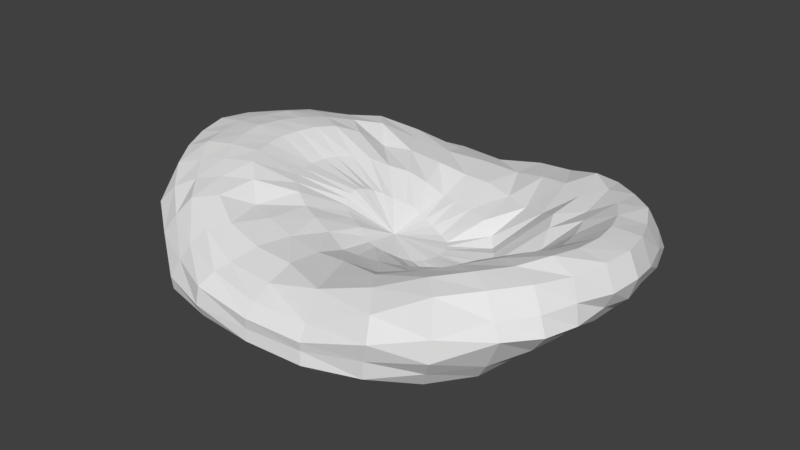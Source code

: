 # Source: lick2.blend  (saved by Blender 2.78.0; exported with 4.5.12 LTS)
import bpy
from mathutils import Matrix  # noqa: F401  (used for matrix-valued properties, if any)

bpy.ops.wm.read_factory_settings(use_empty=True)
scene = bpy.context.scene
scene.name = 'Scene'

# ---- collections
col_collection_1 = bpy.data.collections.new('Collection 1'); scene.collection.children.link(col_collection_1)

# ---- world
world_world = bpy.data.worlds.new('World'); scene.world = world_world
world_world.color = (0.05088, 0.05088, 0.05088)
world_world.use_sun_shadow = False
world_world.sun_shadow_jitter_overblur = 0.0
world_world.cycles.sampling_method = 'MANUAL'

# ---- meshes
me_sphere_002 = bpy.data.meshes.new('Sphere.002')
me_sphere_002.from_pydata([(0.01858, 0.1795, 0.2682), (0.0506, 0.3539, 0.4253), (0.09444, 0.5198, 0.6467), (0.1379, 0.6819, 0.7075), (0.1682, 0.8134, 0.7783), (0.1807, 0.9061, 0.3748), (0.1915, 0.9619, 0.1872), (0.187, 0.9548, 0.02161), (0.1907, 0.9619, -0.2041), (0.1793, 0.9061, -0.3911), (0.161, 0.816, -0.5669), (0.1328, 0.6651, -0.5974), (0.1148, 0.5084, -0.5325), (0.1008, 0.3228, -0.4525), (0.08396, 0.1527, -0.3876), (0.05127, 0.1663, 0.2089), (0.1159, 0.3316, 0.4071), (0.194, 0.4829, 0.6014), (0.2596, 0.6131, 0.8999), (0.3126, 0.7287, 0.9684), (0.3668, 0.845, 0.826), (0.3839, 0.9009, 0.4755), (0.3632, 0.8855, 0.1133), (0.3593, 0.8788, -0.1847), (0.3366, 0.8257, -0.3734), (0.3087, 0.7534, -0.5534), (0.2531, 0.6152, -0.5687), (0.2085, 0.4756, -0.5415), (0.1604, 0.3087, -0.467), (0.1125, 0.1458, -0.398), (0.097, 0.145, 0.1472), (0.1904, 0.2902, 0.3994), (0.2823, 0.4241, 0.616), (0.3697, 0.5378, 1.055), (0.4387, 0.6314, 1.23), (0.4859, 0.7101, 1.047), (0.5191, 0.7666, 0.6831), (0.5142, 0.7805, 0.1741), (0.4929, 0.7486, -0.05274), (0.4685, 0.7129, -0.2928), (0.4183, 0.6384, -0.4194), (0.358, 0.5413, -0.4979), (0.2848, 0.4136, -0.5001), (0.2158, 0.2774, -0.4837), (0.1396, 0.1316, -0.4101), (0.1318, 0.1168, 0.1196), (0.2368, 0.25, 0.2367), (0.3651, 0.3626, 0.7352), (0.4517, 0.4443, 1.074), (0.5229, 0.5142, 1.224), (0.5871, 0.578, 1.161), (0.6303, 0.6241, 0.8423), (0.6398, 0.6408, 0.4368), (0.6233, 0.6137, 0.1142), (0.5793, 0.5794, -0.1397), (0.5254, 0.5298, -0.2762), (0.4408, 0.4467, -0.3804), (0.3477, 0.3416, -0.4571), (0.257, 0.2298, -0.4783), (0.1629, 0.1115, -0.4253), (0.1497, 0.08635, 0.1243), (0.266, 0.1958, 0.1412), (0.434, 0.2834, 0.9532), (0.5184, 0.345, 1.051), (0.5955, 0.3932, 1.271), (0.6744, 0.4438, 1.259), (0.7044, 0.4709, 0.9011), (0.7232, 0.4852, 0.6062), (0.6913, 0.4625, 0.2653), (0.6376, 0.428, 0.04504), (0.5804, 0.3946, -0.1053), (0.512, 0.3545, -0.2706), (0.3968, 0.2625, -0.3786), (0.288, 0.1751, -0.4488), (0.1806, 0.08659, -0.4459), (0.06585, -0.01002, -0.3317), (0.1591, 0.05492, 0.128), (0.2993, 0.1355, 0.2079), (0.4574, 0.1916, 0.8694), (0.5523, 0.2299, 1.119), (0.6426, 0.2634, 1.32), (0.7235, 0.2945, 1.267), (0.76, 0.3147, 0.8911), (0.7585, 0.3179, 0.5705), (0.7233, 0.2994, 0.3278), (0.6814, 0.2806, 0.125), (0.6284, 0.2592, -0.0267), (0.5561, 0.2317, -0.1296), (0.4353, 0.1749, -0.2893), (0.3121, 0.1162, -0.4064), (0.1923, 0.05785, -0.4734), (0.1637, 0.02444, 0.1224), (0.3301, 0.06152, 0.2017), (0.4737, 0.09761, 0.6626), (0.5716, 0.1147, 1.085), (0.6732, 0.1316, 1.378), (0.7603, 0.1434, 1.348), (0.7918, 0.1472, 0.8997), (0.7692, 0.1485, 0.5888), (0.7413, 0.1463, 0.3327), (0.6937, 0.1396, 0.1766), (0.6342, 0.1278, 0.04545), (0.5618, 0.1105, -0.06332), (0.4649, 0.08337, -0.1836), (0.3305, 0.05514, -0.3874), (0.2004, 0.02576, -0.4891), (0.1651, -0.004022, 0.12), (0.3384, -0.003519, 0.1694), (0.4746, -0.002103, 0.6167), (0.5777, -0.001397, 1.072), (0.6851, -0.0004786, 1.394), (0.7752, -0.0001169, 1.355), (0.8057, 0.002165, 0.9613), (0.7837, 0.004523, 0.5877), (0.7442, 0.004387, 0.3563), (0.6961, 0.003042, 0.2048), (0.6331, 0.0009159, 0.07165), (0.5601, -0.001323, -0.05002), (0.4679, -0.003877, -0.1892), (0.3369, -0.006104, -0.4021), (0.2035, -0.007811, -0.4939), (0.1637, -0.03317, 0.125), (0.3281, -0.07019, 0.2061), (0.4748, -0.1017, 0.6819), (0.5757, -0.1176, 1.149), (0.6752, -0.1324, 1.4), (0.7597, -0.1423, 1.349), (0.7893, -0.1413, 0.9132), (0.7651, -0.1386, 0.6352), (0.7396, -0.1375, 0.3647), (0.6913, -0.1347, 0.2097), (0.6303, -0.1267, 0.0687), (0.5596, -0.1138, -0.05472), (0.464, -0.09158, -0.1803), (0.3313, -0.06748, -0.3954), (0.2009, -0.04141, -0.4909), (0.1585, -0.06574, 0.1293), (0.2979, -0.145, 0.2037), (0.459, -0.1965, 0.9278), (0.5569, -0.2324, 1.25), (0.6509, -0.2659, 1.43), (0.7249, -0.2931, 1.289), (0.745, -0.3032, 0.9281), (0.7557, -0.31, 0.5948), (0.7165, -0.2958, 0.3679), (0.6803, -0.2794, 0.1846), (0.6265, -0.2598, 0.03178), (0.5565, -0.2373, -0.1158), (0.4357, -0.1838, -0.2867), (0.3132, -0.1289, -0.417), (0.1931, -0.0736, -0.4766), (0.1477, -0.09802, 0.1215), (0.2652, -0.2074, 0.1443), (0.432, -0.2898, 0.9716), (0.5148, -0.343, 1.237), (0.595, -0.3936, 1.347), (0.6714, -0.4409, 1.284), (0.7075, -0.4673, 0.9234), (0.7305, -0.4827, 0.64), (0.6849, -0.4595, 0.3067), (0.6368, -0.4277, 0.0651), (0.5833, -0.3978, -0.08797), (0.5132, -0.3601, -0.2671), (0.3972, -0.2711, -0.378), (0.2891, -0.188, -0.4596), (0.1815, -0.1027, -0.4508), (0.1271, -0.1293, 0.1203), (0.2373, -0.2614, 0.2803), (0.3668, -0.3683, 0.8382), (0.4531, -0.4479, 1.178), (0.53, -0.5195, 1.331), (0.5967, -0.5829, 1.264), (0.6373, -0.6236, 0.9335), (0.6665, -0.6434, 0.7061), (0.6158, -0.6095, 0.1532), (0.5803, -0.5797, -0.1433), (0.5357, -0.5345, -0.2822), (0.4423, -0.452, -0.3927), (0.3476, -0.3502, -0.4645), (0.2574, -0.2431, -0.4895), (0.1633, -0.1282, -0.4318), (0.08997, -0.1569, 0.1565), (0.1885, -0.3045, 0.4177), (0.2857, -0.4334, 0.6985), (0.3724, -0.5446, 1.07), (0.4402, -0.6355, 1.239), (0.5019, -0.7215, 1.189), (0.5215, -0.7701, 0.6398), (0.5203, -0.7793, 0.2652), (0.4922, -0.7468, -0.01731), (0.4707, -0.716, -0.293), (0.4243, -0.6452, -0.4439), (0.36, -0.5489, -0.5256), (0.2846, -0.4255, -0.5244), (0.2151, -0.2924, -0.503), (0.1393, -0.1492, -0.4197), (0.04767, -0.1774, 0.219), (0.1141, -0.3465, 0.4184), (0.1948, -0.4934, 0.6162), (0.2611, -0.6208, 0.9019), (0.3132, -0.7314, 0.9691), (0.3668, -0.845, 0.8259), (0.3839, -0.9009, 0.4755), (0.3647, -0.8851, 0.1367), (0.3592, -0.8786, -0.1813), (0.3363, -0.8254, -0.3703), (0.3088, -0.7537, -0.5528), (0.2527, -0.6203, -0.5914), (0.2051, -0.4848, -0.581), (0.1584, -0.3257, -0.4947), (0.1114, -0.1643, -0.4124), (0.0177, -0.1902, 0.2727), (0.05184, -0.3682, 0.4387), (0.09762, -0.5321, 0.6696), (0.1398, -0.6924, 0.7329), (0.1681, -0.8127, 0.7758), (0.1807, -0.9061, 0.3748), (0.1915, -0.9619, 0.1872), (0.1874, -0.9547, 0.02693), (0.1907, -0.9619, -0.2041), (0.1793, -0.9061, -0.391), (0.161, -0.8155, -0.5645), (0.1321, -0.6762, -0.6409), (0.108, -0.531, -0.6), (0.09657, -0.3428, -0.4911), (0.08187, -0.1724, -0.4062), (-0.003899, -0.1953, 0.3184), (0.0005746, -0.3748, 0.4486), (0.005838, -0.5406, 0.6588), (0.001092, -0.7064, 0.704), (0.0008161, -0.8316, 0.5581), (0.0004875, -0.9239, 0.3845), (0.0001093, -0.9793, 0.199), (-0.002096, -0.9741, 0.01132), (-0.0006067, -0.9808, -0.1933), (0.003001, -0.9222, -0.3836), (0.006459, -0.8189, -0.5518), (0.001553, -0.696, -0.652), (0.01521, -0.5271, -0.5604), (0.03802, -0.3418, -0.4662), (0.05347, -0.1722, -0.3939), (-0.02214, -0.1889, 0.3844), (-0.06243, -0.3613, 0.6299), (-0.1032, -0.536, 0.7244), (-0.1368, -0.6928, 0.7121), (-0.1614, -0.8156, 0.5673), (-0.176, -0.8915, 0.4936), (-0.1924, -0.9652, 0.3172), (-0.1953, -0.9808, 0.01288), (-0.1857, -0.9592, -0.1868), (-0.1809, -0.906, -0.3709), (-0.141, -0.7975, -0.5237), (-0.105, -0.6554, -0.5449), (-0.0619, -0.4959, -0.4969), (-0.01304, -0.3245, -0.4259), (0.02808, -0.1645, -0.3746), (-0.04687, -0.173, 0.4828), (-0.1271, -0.3392, 0.7446), (-0.2047, -0.5076, 0.8233), (-0.2668, -0.6551, 0.8228), (-0.3044, -0.7522, 0.7991), (-0.329, -0.8179, 0.5651), (-0.3443, -0.8649, 0.333), (-0.3634, -0.9012, 0.04644), (-0.3607, -0.8952, -0.1733), (-0.3223, -0.8282, -0.3409), (-0.2602, -0.728, -0.4131), (-0.1886, -0.587, -0.4436), (-0.1189, -0.4382, -0.4183), (-0.05542, -0.2938, -0.38), (0.006035, -0.151, -0.3513), (-0.007403, -0.004194, 0.189), (-0.08991, -0.1531, 0.5367), (-0.189, -0.3036, 0.7949), (-0.2977, -0.4575, 0.8347), (-0.3706, -0.573, 1.034), (-0.4272, -0.6648, 1.011), (-0.46, -0.7212, 0.7265), (-0.4864, -0.767, 0.4212), (-0.4763, -0.7696, 0.1544), (-0.4534, -0.7498, -0.08145), (-0.4059, -0.6935, -0.2482), (-0.3234, -0.5978, -0.3175), (-0.2441, -0.4884, -0.3528), (-0.1677, -0.3734, -0.3555), (-0.09282, -0.2568, -0.3426), (-0.01401, -0.1346, -0.3283), (-0.1194, -0.13, 0.5809), (-0.2424, -0.2592, 0.8989), (-0.3583, -0.3777, 1.086), (-0.4354, -0.4634, 1.128), (-0.5003, -0.5359, 1.073), (-0.5574, -0.5966, 0.9134), (-0.5977, -0.6383, 0.6219), (-0.5755, -0.6327, 0.2657), (-0.5399, -0.6117, -0.0185), (-0.4606, -0.5479, -0.1697), (-0.3781, -0.475, -0.2539), (-0.2947, -0.3932, -0.2938), (-0.2118, -0.307, -0.3072), (-0.1272, -0.2173, -0.3095), (-0.03316, -0.1174, -0.3031), (-0.1411, -0.103, 0.6193), (-0.2867, -0.2055, 0.9307), (-0.414, -0.2949, 1.221), (-0.4946, -0.355, 1.226), (-0.5676, -0.4094, 1.165), (-0.6385, -0.4596, 1.054), (-0.6576, -0.4793, 0.7251), (-0.6485, -0.4809, 0.3616), (-0.5937, -0.4554, 0.03267), (-0.5152, -0.4097, -0.1536), (-0.43, -0.3576, -0.2308), (-0.3417, -0.2998, -0.2563), (-0.2513, -0.2379, -0.2591), (-0.1561, -0.1729, -0.261), (-0.04975, -0.09825, -0.2584), (-0.155, -0.07237, 0.6772), (-0.3192, -0.1439, 0.9474), (-0.4493, -0.2023, 1.258), (-0.5411, -0.2424, 1.293), (-0.6279, -0.2811, 1.259), (-0.699, -0.3142, 1.111), (-0.7207, -0.3271, 0.7779), (-0.707, -0.3273, 0.3488), (-0.6471, -0.3075, -0.01168), (-0.5677, -0.2762, -0.2078), (-0.4758, -0.2414, -0.2412), (-0.3837, -0.2052, -0.2295), (-0.2876, -0.1652, -0.2013), (-0.1789, -0.1216, -0.1895), (-0.05763, -0.07064, -0.1727), (-0.1621, -0.03898, 0.7238), (-0.3398, -0.07608, 0.9518), (-0.4686, -0.1036, 1.259), (-0.5672, -0.1231, 1.31), (-0.6557, -0.142, 1.262), (-0.7441, -0.1606, 1.152), (-0.7765, -0.1691, 0.819), (-0.7302, -0.1631, 0.3713), (-0.679, -0.1535, -0.04637), (-0.5866, -0.138, -0.167), (-0.4966, -0.1225, -0.2048), (-0.4113, -0.107, -0.1926), (-0.3202, -0.08964, -0.1378), (-0.1992, -0.06705, -0.1186), (-0.06178, -0.03903, -0.1108), (-0.1635, -0.004508, 0.746), (-0.3472, -0.004047, 0.9442), (-0.4768, -0.002707, 1.265), (-0.5791, -0.001406, 1.33), (-0.6687, -0.0001183, 1.276), (-0.7652, 0.001149, 1.196), (-0.7658, 0.002521, 0.8112), (-0.7403, 0.001989, 0.4071), (-0.6832, 0.003061, -0.01193), (-0.5941, 0.0005941, -0.1383), (-0.5056, -0.002798, -0.1804), (-0.424, -0.005883, -0.1571), (-0.3466, -0.006843, -0.05776), (-0.2119, -0.008164, -0.06397), (-0.06278, -0.008646, -0.07947), (-0.1617, 0.02962, 0.7328), (-0.3406, 0.06735, 0.9484), (-0.4678, 0.09866, 1.26), (-0.5664, 0.1204, 1.306), (-0.6563, 0.1421, 1.256), (-0.7488, 0.1645, 1.154), (-0.7811, 0.176, 0.8222), (-0.7368, 0.1695, 0.3705), (-0.6893, 0.1605, -0.05195), (-0.5944, 0.1399, -0.1471), (-0.501, 0.1167, -0.1818), (-0.4141, 0.094, -0.1568), (-0.3268, 0.07415, -0.07724), (-0.1962, 0.04731, -0.06477), (-0.05604, 0.01934, -0.07589), (-0.1549, 0.06303, 0.6926), (-0.3207, 0.135, 0.9462), (-0.4491, 0.1976, 1.254), (-0.5382, 0.2388, 1.275), (-0.6254, 0.2802, 1.237), (-0.7023, 0.3172, 1.098), (-0.7266, 0.333, 0.7736), (-0.715, 0.3345, 0.3481), (-0.6613, 0.3146, -0.01183), (-0.5854, 0.2801, -0.1889), (-0.481, 0.2349, -0.1993), (-0.383, 0.1901, -0.1689), (-0.2807, 0.1444, -0.1227), (-0.1679, 0.09678, -0.0945), (-0.04441, 0.04492, -0.09196), (-0.1415, 0.09346, 0.6368), (-0.2888, 0.1947, 0.9286), (-0.4167, 0.2897, 1.218), (-0.4946, 0.3515, 1.22), (-0.5687, 0.4088, 1.158), (-0.6434, 0.4624, 1.048), (-0.6646, 0.4851, 0.7207), (-0.6563, 0.4873, 0.3577), (-0.6063, 0.4623, 0.03245), (-0.5259, 0.411, -0.1332), (-0.4328, 0.3496, -0.1869), (-0.337, 0.2832, -0.1834), (-0.239, 0.2141, -0.1593), (-0.138, 0.1434, -0.1324), (-0.0313, 0.06871, -0.1226), (-0.12, 0.1204, 0.5933), (-0.2435, 0.2485, 0.9004), (-0.3602, 0.3714, 1.1), (-0.4349, 0.4588, 1.129), (-0.4993, 0.5333, 1.062), (-0.5585, 0.5972, 0.8968), (-0.6022, 0.644, 0.6006), (-0.5839, 0.6404, 0.2568), (-0.5517, 0.6204, -0.01764), (-0.4669, 0.5489, -0.1509), (-0.3777, 0.467, -0.2116), (-0.2883, 0.3773, -0.2226), (-0.1986, 0.2836, -0.2072), (-0.1092, 0.1889, -0.1817), (-0.01823, 0.09134, -0.1701), (-0.09107, 0.1426, 0.5125), (-0.1893, 0.2918, 0.7965), (-0.2956, 0.4464, 0.8352), (-0.3687, 0.5678, 1.039), (-0.4246, 0.6608, 1.004), (-0.4613, 0.7237, 0.7111), (-0.4857, 0.7677, 0.4155), (-0.4813, 0.7746, 0.1481), (-0.4594, 0.7548, -0.08161), (-0.4103, 0.696, -0.238), (-0.3196, 0.5893, -0.2846), (-0.2365, 0.4735, -0.2931), (-0.1565, 0.3528, -0.2733), (-0.07978, 0.2327, -0.2478), (-0.005081, 0.112, -0.248), (-0.04755, 0.1622, 0.4666), (-0.1253, 0.3253, 0.7475), (-0.202, 0.495, 0.8228), (-0.2645, 0.6484, 0.8152), (-0.3036, 0.7506, 0.7992), (-0.3291, 0.8182, 0.5614), (-0.3441, 0.865, 0.3307), (-0.3632, 0.9008, 0.04631), (-0.3613, 0.8959, -0.1733), (-0.3169, 0.823, -0.327), (-0.2506, 0.7166, -0.3944), (-0.1799, 0.5731, -0.3948), (-0.1093, 0.4196, -0.3551), (-0.04635, 0.2728, -0.3151), (0.01155, 0.1301, -0.3056), (-0.02324, 0.179, 0.3985), (-0.06169, 0.3472, 0.6108), (-0.1009, 0.5224, 0.721), (-0.135, 0.6823, 0.6874), (-0.1615, 0.8162, 0.5696), (-0.176, 0.8916, 0.4939), (-0.1923, 0.9652, 0.3172), (-0.1953, 0.9808, 0.01288), (-0.1857, 0.9592, -0.1868), (-0.1809, 0.906, -0.3709), (-0.1395, 0.7957, -0.5173), (-0.1091, 0.6603, -0.5177), (-0.0536, 0.4782, -0.444), (-0.006235, 0.3047, -0.3786), (0.03192, 0.1443, -0.3451), (-0.004239, 0.1852, 0.3218), (0.0003916, 0.3605, 0.4311), (0.005847, 0.5281, 0.6433), (0.001063, 0.7014, 0.6869), (0.0008208, 0.8322, 0.5604), (0.0004875, 0.9239, 0.3845), (0.0001096, 0.9793, 0.199), (-0.00218, 0.9741, 0.009993), (-0.0006064, 0.9808, -0.1933), (0.003002, 0.9222, -0.3836), (0.006362, 0.8186, -0.5496), (0.006309, 0.6799, -0.5887), (0.0248, 0.5047, -0.5082), (0.04395, 0.3213, -0.4258), (0.05646, 0.1521, -0.3713)], [], [(476, 475, 8, 9), (469, 468, 1, 2), (477, 476, 9, 10), (470, 469, 2, 3), (478, 477, 10, 11), (471, 470, 3, 4), (479, 478, 11, 12), (472, 471, 4, 5), (480, 479, 12, 13), (473, 472, 5, 6), (481, 480, 13, 14), (474, 473, 6, 7), (467, 271, 0), (75, 481, 14), (475, 474, 7, 8), (468, 467, 0, 1), (0, 271, 15), (75, 14, 29), (8, 7, 22, 23), (1, 0, 15, 16), (9, 8, 23, 24), (2, 1, 16, 17), (10, 9, 24, 25), (3, 2, 17, 18), (11, 10, 25, 26), (4, 3, 18, 19), (12, 11, 26, 27), (5, 4, 19, 20), (13, 12, 27, 28), (6, 5, 20, 21), (14, 13, 28, 29), (7, 6, 21, 22), (19, 18, 33, 34), (27, 26, 41, 42), (20, 19, 34, 35), (28, 27, 42, 43), (21, 20, 35, 36), (29, 28, 43, 44), (22, 21, 36, 37), (15, 271, 30), (75, 29, 44), (23, 22, 37, 38), (16, 15, 30, 31), (24, 23, 38, 39), (17, 16, 31, 32), (25, 24, 39, 40), (18, 17, 32, 33), (26, 25, 40, 41), (38, 37, 52, 53), (31, 30, 45, 46), (39, 38, 53, 54), (32, 31, 46, 47), (40, 39, 54, 55), (33, 32, 47, 48), (41, 40, 55, 56), (34, 33, 48, 49), (42, 41, 56, 57), (35, 34, 49, 50), (43, 42, 57, 58), (36, 35, 50, 51), (44, 43, 58, 59), (37, 36, 51, 52), (30, 271, 45), (75, 44, 59), (57, 56, 71, 72), (50, 49, 64, 65), (58, 57, 72, 73), (51, 50, 65, 66), (59, 58, 73, 74), (52, 51, 66, 67), (45, 271, 60), (75, 59, 74), (53, 52, 67, 68), (46, 45, 60, 61), (54, 53, 68, 69), (47, 46, 61, 62), (55, 54, 69, 70), (48, 47, 62, 63), (56, 55, 70, 71), (49, 48, 63, 64), (69, 68, 84, 85), (62, 61, 77, 78), (70, 69, 85, 86), (63, 62, 78, 79), (71, 70, 86, 87), (64, 63, 79, 80), (72, 71, 87, 88), (65, 64, 80, 81), (73, 72, 88, 89), (66, 65, 81, 82), (74, 73, 89, 90), (67, 66, 82, 83), (60, 271, 76), (75, 74, 90), (68, 67, 83, 84), (61, 60, 76, 77), (89, 88, 103, 104), (82, 81, 96, 97), (90, 89, 104, 105), (83, 82, 97, 98), (76, 271, 91), (75, 90, 105), (84, 83, 98, 99), (77, 76, 91, 92), (85, 84, 99, 100), (78, 77, 92, 93), (86, 85, 100, 101), (79, 78, 93, 94), (87, 86, 101, 102), (80, 79, 94, 95), (88, 87, 102, 103), (81, 80, 95, 96), (93, 92, 107, 108), (101, 100, 115, 116), (94, 93, 108, 109), (102, 101, 116, 117), (95, 94, 109, 110), (103, 102, 117, 118), (96, 95, 110, 111), (104, 103, 118, 119), (97, 96, 111, 112), (105, 104, 119, 120), (98, 97, 112, 113), (91, 271, 106), (75, 105, 120), (99, 98, 113, 114), (92, 91, 106, 107), (100, 99, 114, 115), (112, 111, 126, 127), (120, 119, 134, 135), (113, 112, 127, 128), (106, 271, 121), (75, 120, 135), (114, 113, 128, 129), (107, 106, 121, 122), (115, 114, 129, 130), (108, 107, 122, 123), (116, 115, 130, 131), (109, 108, 123, 124), (117, 116, 131, 132), (110, 109, 124, 125), (118, 117, 132, 133), (111, 110, 125, 126), (119, 118, 133, 134), (131, 130, 145, 146), (124, 123, 138, 139), (132, 131, 146, 147), (125, 124, 139, 140), (133, 132, 147, 148), (126, 125, 140, 141), (134, 133, 148, 149), (127, 126, 141, 142), (135, 134, 149, 150), (128, 127, 142, 143), (121, 271, 136), (75, 135, 150), (129, 128, 143, 144), (122, 121, 136, 137), (130, 129, 144, 145), (123, 122, 137, 138), (150, 149, 164, 165), (143, 142, 157, 158), (136, 271, 151), (75, 150, 165), (144, 143, 158, 159), (137, 136, 151, 152), (145, 144, 159, 160), (138, 137, 152, 153), (146, 145, 160, 161), (139, 138, 153, 154), (147, 146, 161, 162), (140, 139, 154, 155), (148, 147, 162, 163), (141, 140, 155, 156), (149, 148, 163, 164), (142, 141, 156, 157), (154, 153, 168, 169), (162, 161, 176, 177), (155, 154, 169, 170), (163, 162, 177, 178), (156, 155, 170, 171), (164, 163, 178, 179), (157, 156, 171, 172), (165, 164, 179, 180), (158, 157, 172, 173), (151, 271, 166), (75, 165, 180), (159, 158, 173, 174), (152, 151, 166, 167), (160, 159, 174, 175), (153, 152, 167, 168), (161, 160, 175, 176), (173, 172, 187, 188), (166, 271, 181), (75, 180, 195), (174, 173, 188, 189), (167, 166, 181, 182), (175, 174, 189, 190), (168, 167, 182, 183), (176, 175, 190, 191), (169, 168, 183, 184), (177, 176, 191, 192), (170, 169, 184, 185), (178, 177, 192, 193), (171, 170, 185, 186), (179, 178, 193, 194), (172, 171, 186, 187), (180, 179, 194, 195), (192, 191, 206, 207), (185, 184, 199, 200), (193, 192, 207, 208), (186, 185, 200, 201), (194, 193, 208, 209), (187, 186, 201, 202), (195, 194, 209, 210), (188, 187, 202, 203), (181, 271, 196), (75, 195, 210), (189, 188, 203, 204), (182, 181, 196, 197), (190, 189, 204, 205), (183, 182, 197, 198), (191, 190, 205, 206), (184, 183, 198, 199), (75, 210, 225), (204, 203, 218, 219), (197, 196, 211, 212), (205, 204, 219, 220), (198, 197, 212, 213), (206, 205, 220, 221), (199, 198, 213, 214), (207, 206, 221, 222), (200, 199, 214, 215), (208, 207, 222, 223), (201, 200, 215, 216), (209, 208, 223, 224), (202, 201, 216, 217), (210, 209, 224, 225), (203, 202, 217, 218), (196, 271, 211), (223, 222, 237, 238), (216, 215, 230, 231), (224, 223, 238, 239), (217, 216, 231, 232), (225, 224, 239, 240), (218, 217, 232, 233), (211, 271, 226), (75, 225, 240), (219, 218, 233, 234), (212, 211, 226, 227), (220, 219, 234, 235), (213, 212, 227, 228), (221, 220, 235, 236), (214, 213, 228, 229), (222, 221, 236, 237), (215, 214, 229, 230), (227, 226, 241, 242), (235, 234, 249, 250), (228, 227, 242, 243), (236, 235, 250, 251), (229, 228, 243, 244), (237, 236, 251, 252), (230, 229, 244, 245), (238, 237, 252, 253), (231, 230, 245, 246), (239, 238, 253, 254), (232, 231, 246, 247), (240, 239, 254, 255), (233, 232, 247, 248), (226, 271, 241), (75, 240, 255), (234, 233, 248, 249), (246, 245, 260, 261), (254, 253, 268, 269), (247, 246, 261, 262), (255, 254, 269, 270), (248, 247, 262, 263), (241, 271, 256), (75, 255, 270), (249, 248, 263, 264), (242, 241, 256, 257), (250, 249, 264, 265), (243, 242, 257, 258), (251, 250, 265, 266), (244, 243, 258, 259), (252, 251, 266, 267), (245, 244, 259, 260), (253, 252, 267, 268), (265, 264, 280, 281), (258, 257, 273, 274), (266, 265, 281, 282), (259, 258, 274, 275), (267, 266, 282, 283), (260, 259, 275, 276), (268, 267, 283, 284), (261, 260, 276, 277), (269, 268, 284, 285), (262, 261, 277, 278), (270, 269, 285, 286), (263, 262, 278, 279), (256, 271, 272), (75, 270, 286), (264, 263, 279, 280), (257, 256, 272, 273), (285, 284, 299, 300), (278, 277, 292, 293), (286, 285, 300, 301), (279, 278, 293, 294), (272, 271, 287), (75, 286, 301), (280, 279, 294, 295), (273, 272, 287, 288), (281, 280, 295, 296), (274, 273, 288, 289), (282, 281, 296, 297), (275, 274, 289, 290), (283, 282, 297, 298), (276, 275, 290, 291), (284, 283, 298, 299), (277, 276, 291, 292), (289, 288, 303, 304), (297, 296, 311, 312), (290, 289, 304, 305), (298, 297, 312, 313), (291, 290, 305, 306), (299, 298, 313, 314), (292, 291, 306, 307), (300, 299, 314, 315), (293, 292, 307, 308), (301, 300, 315, 316), (294, 293, 308, 309), (287, 271, 302), (75, 301, 316), (295, 294, 309, 310), (288, 287, 302, 303), (296, 295, 310, 311), (308, 307, 322, 323), (316, 315, 330, 331), (309, 308, 323, 324), (302, 271, 317), (75, 316, 331), (310, 309, 324, 325), (303, 302, 317, 318), (311, 310, 325, 326), (304, 303, 318, 319), (312, 311, 326, 327), (305, 304, 319, 320), (313, 312, 327, 328), (306, 305, 320, 321), (314, 313, 328, 329), (307, 306, 321, 322), (315, 314, 329, 330), (327, 326, 341, 342), (320, 319, 334, 335), (328, 327, 342, 343), (321, 320, 335, 336), (329, 328, 343, 344), (322, 321, 336, 337), (330, 329, 344, 345), (323, 322, 337, 338), (331, 330, 345, 346), (324, 323, 338, 339), (317, 271, 332), (75, 331, 346), (325, 324, 339, 340), (318, 317, 332, 333), (326, 325, 340, 341), (319, 318, 333, 334), (346, 345, 360, 361), (339, 338, 353, 354), (332, 271, 347), (75, 346, 361), (340, 339, 354, 355), (333, 332, 347, 348), (341, 340, 355, 356), (334, 333, 348, 349), (342, 341, 356, 357), (335, 334, 349, 350), (343, 342, 357, 358), (336, 335, 350, 351), (344, 343, 358, 359), (337, 336, 351, 352), (345, 344, 359, 360), (338, 337, 352, 353), (358, 357, 372, 373), (351, 350, 365, 366), (359, 358, 373, 374), (352, 351, 366, 367), (360, 359, 374, 375), (353, 352, 367, 368), (361, 360, 375, 376), (354, 353, 368, 369), (347, 271, 362), (75, 361, 376), (355, 354, 369, 370), (348, 347, 362, 363), (356, 355, 370, 371), (349, 348, 363, 364), (357, 356, 371, 372), (350, 349, 364, 365), (362, 271, 377), (75, 376, 391), (370, 369, 384, 385), (363, 362, 377, 378), (371, 370, 385, 386), (364, 363, 378, 379), (372, 371, 386, 387), (365, 364, 379, 380), (373, 372, 387, 388), (366, 365, 380, 381), (374, 373, 388, 389), (367, 366, 381, 382), (375, 374, 389, 390), (368, 367, 382, 383), (376, 375, 390, 391), (369, 368, 383, 384), (381, 380, 395, 396), (389, 388, 403, 404), (382, 381, 396, 397), (390, 389, 404, 405), (383, 382, 397, 398), (391, 390, 405, 406), (384, 383, 398, 399), (377, 271, 392), (75, 391, 406), (385, 384, 399, 400), (378, 377, 392, 393), (386, 385, 400, 401), (379, 378, 393, 394), (387, 386, 401, 402), (380, 379, 394, 395), (388, 387, 402, 403), (400, 399, 414, 415), (393, 392, 407, 408), (401, 400, 415, 416), (394, 393, 408, 409), (402, 401, 416, 417), (395, 394, 409, 410), (403, 402, 417, 418), (396, 395, 410, 411), (404, 403, 418, 419), (397, 396, 411, 412), (405, 404, 419, 420), (398, 397, 412, 413), (406, 405, 420, 421), (399, 398, 413, 414), (392, 271, 407), (75, 406, 421), (419, 418, 433, 434), (412, 411, 426, 427), (420, 419, 434, 435), (413, 412, 427, 428), (421, 420, 435, 436), (414, 413, 428, 429), (407, 271, 422), (75, 421, 436), (415, 414, 429, 430), (408, 407, 422, 423), (416, 415, 430, 431), (409, 408, 423, 424), (417, 416, 431, 432), (410, 409, 424, 425), (418, 417, 432, 433), (411, 410, 425, 426), (423, 422, 437, 438), (431, 430, 445, 446), (424, 423, 438, 439), (432, 431, 446, 447), (425, 424, 439, 440), (433, 432, 447, 448), (426, 425, 440, 441), (434, 433, 448, 449), (427, 426, 441, 442), (435, 434, 449, 450), (428, 427, 442, 443), (436, 435, 450, 451), (429, 428, 443, 444), (422, 271, 437), (75, 436, 451), (430, 429, 444, 445), (442, 441, 456, 457), (450, 449, 464, 465), (443, 442, 457, 458), (451, 450, 465, 466), (444, 443, 458, 459), (437, 271, 452), (75, 451, 466), (445, 444, 459, 460), (438, 437, 452, 453), (446, 445, 460, 461), (439, 438, 453, 454), (447, 446, 461, 462), (440, 439, 454, 455), (448, 447, 462, 463), (441, 440, 455, 456), (449, 448, 463, 464), (461, 460, 475, 476), (454, 453, 468, 469), (462, 461, 476, 477), (455, 454, 469, 470), (463, 462, 477, 478), (456, 455, 470, 471), (464, 463, 478, 479), (457, 456, 471, 472), (465, 464, 479, 480), (458, 457, 472, 473), (466, 465, 480, 481), (459, 458, 473, 474), (452, 271, 467), (75, 466, 481), (460, 459, 474, 475), (453, 452, 467, 468)])
_uv = me_sphere_002.uv_layers.new(name='UVMap')
_uv.uv.foreach_set('vector', [0.009584, 0.928, 0.00778, 1.023, 0.1034, 1.018, 0.09772, 0.9243, 0.01101, 0.4414, 0.008279, 0.3354, 0.03338, 0.3325, 0.0553, 0.4432, 0.01126, 0.845, 0.009584, 0.928, 0.09772, 0.9243, 0.08858, 0.8364, 0.008615, 0.7706, 0.01101, 0.684, 0.0553, 0.6798, 0.07702, 0.7609, 0.01124, 0.7599, 0.01126, 0.8292, 0.08858, 0.8279, 0.07446, 0.7525, 0.008494, 0.836, 0.008615, 0.7706, 0.07702, 0.7609, 0.09217, 0.8266, 0.02048, 0.6723, 0.01124, 0.7599, 0.07446, 0.7525, 0.0655, 0.6741, 0.008327, 0.3121, 0.008494, 0.4, 0.09217, 0.509, 0.09845, 0.3072, 0.03006, 0.5805, 0.02048, 0.6723, 0.0655, 0.6741, 0.05849, 0.5813, 0.008138, 0.2193, 0.008327, 0.3121, 0.09845, 0.3072, 0.1038, 0.2134, 0.03631, 0.496, 0.03006, 0.5805, 0.05849, 0.5813, 0.05006, 0.4963, 0.006993, 0.1248, 0.008138, 0.2193, 0.1038, 0.2134, 0.1016, 0.1306, 0.5125, 0.2807, 0.4178, 0.2143, 0.5097, 0.2539, 0.04101, 0.4149, 0.03631, 0.496, 0.05006, 0.4963, 0.00778, 0.02318, 0.006993, 0.1248, 0.1016, 0.1306, 0.1034, 0.01776, 0.008279, 0.6002, 0.005964, 0.5125, 0.01737, 0.5097, 0.03338, 0.5969, 0.5097, 0.2539, 0.4178, 0.2143, 0.5031, 0.2243, 0.04101, 0.4149, 0.05006, 0.4963, 0.06435, 0.4928, 0.1034, 0.01776, 0.1016, 0.1306, 0.1897, 0.1765, 0.1877, 0.02744, 0.03338, 0.3325, 0.01737, 0.2539, 0.03372, 0.2243, 0.06605, 0.3233, 0.09772, 0.9243, 0.1034, 1.018, 0.1877, 1.027, 0.1764, 0.9331, 0.0553, 0.4432, 0.03338, 0.3325, 0.06605, 0.3233, 0.1051, 0.4205, 0.08858, 0.8364, 0.09772, 0.9243, 0.1764, 0.9331, 0.1624, 0.8431, 0.7609, 0.4736, 0.6798, 0.4432, 0.6614, 0.4205, 0.7265, 0.5698, 0.07446, 0.7525, 0.08858, 0.8279, 0.1624, 0.7966, 0.1346, 0.7275, 0.8266, 0.509, 0.7609, 0.4736, 0.7265, 0.5698, 0.7843, 0.604, 0.0655, 0.6741, 0.07446, 0.7525, 0.1346, 0.7275, 0.1123, 0.6577, 0.09845, 0.3072, 0.09217, 0.509, 0.1644, 0.604, 0.1915, 0.5328, 0.05849, 0.5813, 0.0655, 0.6741, 0.1123, 0.6577, 0.08828, 0.5743, 0.1038, 0.2134, 0.09845, 0.3072, 0.1915, 0.5328, 0.2001, 0.3576, 0.05006, 0.4963, 0.05849, 0.5813, 0.08828, 0.5743, 0.06435, 0.4928, 0.1016, 0.1306, 0.1038, 0.2134, 0.2001, 0.3576, 0.1897, 0.1765, 0.7843, 0.604, 0.7265, 0.5698, 0.6888, 0.6471, 0.7356, 0.7348, 0.1123, 0.6577, 0.1346, 0.7275, 0.1871, 0.6906, 0.1505, 0.6267, 0.1915, 0.5328, 0.1644, 0.604, 0.2274, 0.7348, 0.2511, 0.6431, 0.08828, 0.5743, 0.1123, 0.6577, 0.1505, 0.6267, 0.116, 0.5586, 0.2001, 0.3576, 0.1915, 0.5328, 0.2511, 0.6431, 0.2676, 0.4613, 0.06435, 0.4928, 0.08828, 0.5743, 0.116, 0.5586, 0.07791, 0.4857, 0.1897, 0.1765, 0.2001, 0.3576, 0.2676, 0.4613, 0.2652, 0.2069, 0.5031, 0.2243, 0.4178, 0.2143, 0.4924, 0.1934, 0.04101, 0.4149, 0.06435, 0.4928, 0.07791, 0.4857, 0.1877, 0.02744, 0.1897, 0.1765, 0.2652, 0.2069, 0.2545, 0.09344, 0.06605, 0.3233, 0.03372, 0.2243, 0.05658, 0.1934, 0.1033, 0.3195, 0.8328, 0.9331, 0.8593, 1.027, 0.7942, 1.093, 0.7764, 0.9734, 0.1051, 0.4205, 0.06605, 0.3233, 0.1033, 0.3195, 0.1492, 0.4278, 0.7966, 0.8431, 0.8328, 0.9331, 0.7764, 0.9734, 0.7391, 0.9101, 0.7265, 0.5698, 0.6614, 0.4205, 0.6319, 0.4278, 0.6888, 0.6471, 0.1346, 0.7275, 0.1624, 0.7966, 0.2172, 0.7391, 0.1871, 0.6906, 0.7942, 0.09344, 0.8102, 0.2069, 0.7403, 0.3382, 0.7268, 0.1769, 0.1033, 0.3195, 0.05658, 0.1934, 0.07397, 0.1796, 0.1265, 0.2381, 0.7764, 0.9734, 0.7942, 1.093, 0.7268, 1.177, 0.7096, 1.05, 0.1492, 0.4278, 0.1033, 0.3195, 0.1265, 0.2381, 0.1906, 0.4874, 0.7391, 0.9101, 0.7764, 0.9734, 0.7096, 1.05, 0.6848, 0.9817, 0.6888, 0.6471, 0.6319, 0.4278, 0.6012, 0.4874, 0.6421, 0.6569, 0.6906, 0.8708, 0.7391, 0.9101, 0.6848, 0.9817, 0.6433, 0.9296, 0.7356, 0.7348, 0.6888, 0.6471, 0.6421, 0.6569, 0.677, 0.7317, 0.1505, 0.6267, 0.1871, 0.6906, 0.2285, 0.6433, 0.1819, 0.5907, 0.2511, 0.6431, 0.2274, 0.7348, 0.2695, 0.7317, 0.3016, 0.7001, 0.116, 0.5586, 0.1505, 0.6267, 0.1819, 0.5907, 0.1366, 0.5348, 0.2676, 0.4613, 0.2511, 0.6431, 0.3016, 0.7001, 0.3232, 0.5409, 0.07791, 0.4857, 0.116, 0.5586, 0.1366, 0.5348, 0.08953, 0.4757, 0.8102, 0.2069, 0.8032, 0.4613, 0.732, 0.5409, 0.7403, 0.3382, 0.05658, 0.4924, 0.004382, 0.4178, 0.07397, 0.4783, 0.04101, 0.4149, 0.07791, 0.4857, 0.08953, 0.4757, 0.5907, 0.8912, 0.6433, 0.9296, 0.5972, 0.9845, 0.5512, 0.9305, 0.3016, 0.7089, 0.2695, 0.677, 0.3058, 0.6165, 0.3453, 0.6418, 0.1366, 0.5348, 0.1819, 0.5907, 0.2065, 0.5512, 0.1521, 0.5075, 0.732, 0.5409, 0.7089, 0.7001, 0.6418, 0.7493, 0.6554, 0.5703, 0.08953, 0.4757, 0.1366, 0.5348, 0.1521, 0.5075, 0.09836, 0.4632, 0.7403, 0.3382, 0.732, 0.5409, 0.6554, 0.5703, 0.6625, 0.4229, 0.07397, 0.4783, 0.004382, 0.4178, 0.08295, 0.4631, 0.4149, 0.954, 0.4757, 0.9072, 0.4632, 0.8968, 0.7268, 0.1769, 0.7403, 0.3382, 0.6625, 0.4229, 0.6512, 0.2524, 0.1265, 0.5449, 0.07397, 0.4783, 0.08295, 0.4631, 0.1411, 0.5178, 0.7096, 0.04997, 0.7268, 0.1769, 0.6512, 0.2524, 0.6339, 0.1423, 0.6012, 0.4874, 0.5449, 0.2381, 0.5178, 0.1904, 0.5616, 0.5964, 0.6848, 0.9817, 0.7096, 1.05, 0.6339, 1.142, 0.6172, 1.067, 0.6421, 0.6569, 0.6012, 0.4874, 0.5616, 0.5964, 0.5924, 0.6454, 0.6433, 0.9296, 0.6848, 0.9817, 0.6172, 1.067, 0.5972, 0.9845, 0.677, 0.7317, 0.6421, 0.6569, 0.5924, 0.6454, 0.6165, 0.7552, 0.6339, 0.1423, 0.6512, 0.2524, 0.5696, 0.2837, 0.5602, 0.1823, 0.5616, 0.5964, 0.5178, 0.1904, 0.4877, 0.2238, 0.5157, 0.5545, 0.6172, 0.06715, 0.6339, 0.1423, 0.5602, 0.1823, 0.5495, 0.1065, 0.5924, 0.6454, 0.5616, 0.5964, 0.5157, 0.5545, 0.5349, 0.6792, 0.5972, 0.9845, 0.6172, 1.067, 0.5495, 1.106, 0.5358, 1.055, 0.6165, 0.7552, 0.5924, 0.6454, 0.5349, 0.6792, 0.5516, 0.78, 0.5512, 0.9305, 0.5972, 0.9845, 0.5358, 1.055, 0.5074, 0.9752, 0.3453, 0.6418, 0.3058, 0.6165, 0.3294, 0.5516, 0.3698, 0.5672, 0.5075, 0.8954, 0.5512, 0.9305, 0.5074, 0.9752, 0.478, 0.9166, 0.6554, 0.5703, 0.6418, 0.7493, 0.5672, 0.7533, 0.5773, 0.5653, 0.09836, 0.4632, 0.1521, 0.5075, 0.1641, 0.478, 0.1042, 0.4488, 0.6625, 0.4229, 0.6554, 0.5703, 0.5773, 0.5653, 0.5789, 0.4051, 0.08295, 0.4631, 0.004382, 0.4178, 0.08765, 0.4474, 0.4149, 0.954, 0.4632, 0.8968, 0.4488, 0.8831, 0.6512, 0.2524, 0.6625, 0.4229, 0.5789, 0.4051, 0.5696, 0.2837, 0.1411, 0.5178, 0.08295, 0.4631, 0.08765, 0.4474, 0.1578, 0.4877, 0.478, 0.9166, 0.5074, 0.9752, 0.4616, 1.028, 0.4475, 0.9261, 0.5773, 0.5653, 0.5672, 0.7533, 0.4916, 0.794, 0.4935, 0.5697, 0.1042, 0.4488, 0.1641, 0.478, 0.1733, 0.4475, 0.1083, 0.4328, 0.5789, 0.4051, 0.5773, 0.5653, 0.4935, 0.5697, 0.4942, 0.4142, 0.08765, 0.4474, 0.004382, 0.4178, 0.08993, 0.4321, 0.4149, 0.954, 0.4488, 0.8831, 0.4328, 0.8752, 0.5696, 0.2837, 0.5789, 0.4051, 0.4942, 0.4142, 0.4931, 0.2862, 0.1578, 0.4877, 0.08765, 0.4474, 0.08993, 0.4321, 0.1731, 0.4507, 0.5602, 0.1823, 0.5696, 0.2837, 0.4931, 0.2862, 0.4897, 0.2081, 0.5157, 0.5545, 0.4877, 0.2238, 0.4507, 0.2207, 0.4687, 0.4511, 0.5495, 0.1065, 0.5602, 0.1823, 0.4897, 0.2081, 0.4838, 0.1425, 0.5349, 0.6792, 0.5157, 0.5545, 0.4687, 0.4511, 0.4773, 0.6621, 0.5358, 0.055, 0.5495, 0.1065, 0.4838, 0.1425, 0.4752, 0.08815, 0.5516, 0.78, 0.5349, 0.6792, 0.4773, 0.6621, 0.4857, 0.8088, 0.5074, 0.9752, 0.5358, 1.055, 0.4752, 1.088, 0.4616, 1.028, 0.3698, 0.5672, 0.3294, 0.5516, 0.3447, 0.4857, 0.3882, 0.4916, 0.4687, 0.4511, 0.4507, 0.2207, 0.4182, 0.2045, 0.4189, 0.4282, 0.4838, 0.1425, 0.4897, 0.2081, 0.4214, 0.2222, 0.4204, 0.1556, 0.4773, 0.6621, 0.4687, 0.4511, 0.4189, 0.4282, 0.4192, 0.6557, 0.4752, 0.08815, 0.4838, 0.1425, 0.4204, 0.1556, 0.4193, 0.0948, 0.4857, 0.8088, 0.4773, 0.6621, 0.4192, 0.6557, 0.4197, 0.8168, 0.4616, 0.02802, 0.4752, 0.08815, 0.4193, 0.0948, 0.418, 0.0252, 0.3882, 0.4916, 0.3447, 0.4857, 0.3506, 0.4197, 0.3957, 0.4199, 0.4475, 0.9261, 0.4616, 1.028, 0.418, 1.025, 0.4169, 0.9188, 0.4935, 0.5697, 0.4916, 0.794, 0.4199, 0.7972, 0.421, 0.6004, 0.1083, 0.4328, 0.1733, 0.4475, 0.1766, 0.4169, 0.1098, 0.416, 0.4942, 0.4142, 0.4935, 0.5697, 0.421, 0.6004, 0.4222, 0.4137, 0.08993, 0.4321, 0.004382, 0.4178, 0.09063, 0.4179, 0.4149, 0.954, 0.4328, 0.8752, 0.416, 0.8729, 0.4931, 0.2862, 0.4942, 0.4142, 0.4222, 0.4137, 0.4221, 0.2979, 0.1731, 0.4507, 0.08993, 0.4321, 0.09063, 0.4179, 0.1773, 0.4182, 0.4897, 0.2081, 0.4931, 0.2862, 0.4221, 0.2979, 0.4214, 0.2222, 0.421, 0.6004, 0.4199, 0.7972, 0.3488, 0.7942, 0.3493, 0.5764, 0.1098, 0.416, 0.1766, 0.4169, 0.1737, 0.3862, 0.1085, 0.3992, 0.4222, 0.4137, 0.421, 0.6004, 0.3493, 0.5764, 0.3506, 0.4374, 0.09063, 0.4179, 0.004382, 0.4178, 0.08992, 0.4033, 0.4149, 0.954, 0.416, 0.8729, 0.3992, 0.8744, 0.4221, 0.2979, 0.4222, 0.4137, 0.3506, 0.4374, 0.3512, 0.3021, 0.1773, 0.4182, 0.09063, 0.4179, 0.08992, 0.4033, 0.1721, 0.3848, 0.4214, 0.2222, 0.4221, 0.2979, 0.3512, 0.3021, 0.3526, 0.2247, 0.4189, 0.4282, 0.4182, 0.2045, 0.3848, 0.2229, 0.3691, 0.4608, 0.4204, 0.1556, 0.4214, 0.2222, 0.3526, 0.2247, 0.3566, 0.1542, 0.4192, 0.6557, 0.4189, 0.4282, 0.3691, 0.4608, 0.3611, 0.6943, 0.4193, 0.0948, 0.4204, 0.1556, 0.3566, 0.1542, 0.363, 0.09245, 0.4197, 0.8168, 0.4192, 0.6557, 0.3611, 0.6943, 0.3537, 0.8199, 0.418, 0.0252, 0.4193, 0.0948, 0.363, 0.09245, 0.3741, 0.02967, 0.3957, 0.4199, 0.3506, 0.4197, 0.3457, 0.3537, 0.3879, 0.3488, 0.4169, 0.9188, 0.418, 1.025, 0.3741, 1.03, 0.3862, 0.9221, 0.3566, 0.1542, 0.3526, 0.2247, 0.2802, 0.2121, 0.29, 0.1357, 0.3611, 0.6943, 0.3691, 0.4608, 0.3217, 0.5837, 0.3037, 0.745, 0.363, 0.09245, 0.3566, 0.1542, 0.29, 0.1357, 0.3013, 0.06189, 0.3537, 0.8199, 0.3611, 0.6943, 0.3037, 0.745, 0.287, 0.8349, 0.3741, 0.02967, 0.363, 0.09245, 0.3013, 0.06189, 0.328, -0.02354, 0.3488, 0.7942, 0.3537, 0.8199, 0.287, 0.8349, 0.2734, 0.7644, 0.3862, 0.9221, 0.3741, 1.03, 0.328, 0.9765, 0.3555, 0.9113, 0.3493, 0.5764, 0.3488, 0.7942, 0.2734, 0.7644, 0.2683, 0.5838, 0.1085, 0.3992, 0.1737, 0.3862, 0.1647, 0.3555, 0.1046, 0.3831, 0.3506, 0.4374, 0.3493, 0.5764, 0.2683, 0.5838, 0.2649, 0.4172, 0.08992, 0.4033, 0.004382, 0.4178, 0.08736, 0.3871, 0.4149, 0.954, 0.3992, 0.8744, 0.3831, 0.8815, 0.3512, 0.3021, 0.3506, 0.4374, 0.2649, 0.4172, 0.272, 0.3037, 0.1721, 0.3848, 0.08992, 0.4033, 0.08736, 0.3871, 0.157, 0.3474, 0.3526, 0.2247, 0.3512, 0.3021, 0.272, 0.3037, 0.2802, 0.2121, 0.3691, 0.4608, 0.3848, 0.2229, 0.3474, 0.2216, 0.3217, 0.5837, 0.1046, 0.3831, 0.1647, 0.3555, 0.1526, 0.3259, 0.09885, 0.3686, 0.2649, 0.4172, 0.2683, 0.5838, 0.1863, 0.5815, 0.1786, 0.4398, 0.08736, 0.3871, 0.004382, 0.4178, 0.08193, 0.3709, 0.4149, 0.954, 0.3831, 0.8815, 0.3686, 0.8944, 0.272, 0.3037, 0.2649, 0.4172, 0.1786, 0.4398, 0.1902, 0.2732, 0.157, 0.3474, 0.08736, 0.3871, 0.08193, 0.3709, 0.1407, 0.3162, 0.2802, 0.2121, 0.272, 0.3037, 0.1902, 0.2732, 0.2061, 0.1524, 0.3217, 0.5837, 0.3474, 0.2216, 0.3162, 0.192, 0.275, 0.6056, 0.29, 0.1357, 0.2802, 0.2121, 0.2061, 0.1524, 0.221, 0.07582, 0.3037, 0.745, 0.3217, 0.5837, 0.275, 0.6056, 0.2484, 0.7381, 0.3013, 0.06189, 0.29, 0.1357, 0.221, 0.07582, 0.2399, -0.01373, 0.287, 0.8349, 0.3037, 0.745, 0.2484, 0.7381, 0.2231, 0.7935, 0.328, 0.9765, 0.3013, 1.062, 0.2399, 0.9863, 0.2844, 0.9308, 0.2734, 0.7644, 0.287, 0.8349, 0.2231, 0.7935, 0.1995, 0.7616, 0.3555, 0.9113, 0.328, 0.9765, 0.2844, 0.9308, 0.3259, 0.89, 0.2683, 0.5838, 0.2734, 0.7644, 0.1995, 0.7616, 0.1863, 0.5815, 0.2484, 0.7381, 0.275, 0.6056, 0.2358, 0.5389, 0.196, 0.709, 0.2399, 0.9863, 0.221, 1.076, 0.1526, 0.9787, 0.1939, 0.9234, 0.2231, 0.7935, 0.2484, 0.7381, 0.196, 0.709, 0.1602, 0.7853, 0.2844, 0.9308, 0.2399, 0.9863, 0.1939, 0.9234, 0.2448, 0.8876, 0.3438, 0.1995, 0.3056, 0.2231, 0.2731, 0.1602, 0.3065, 0.1285, 0.1526, 0.3259, 0.2067, 0.2844, 0.1819, 0.2448, 0.1368, 0.2984, 0.1863, 0.5815, 0.1995, 0.7616, 0.1285, 0.752, 0.1081, 0.5866, 0.09885, 0.3686, 0.1526, 0.3259, 0.1368, 0.2984, 0.08976, 0.3558, 0.1786, 0.4398, 0.1863, 0.5815, 0.1081, 0.5866, 0.09824, 0.4729, 0.08193, 0.3709, 0.004382, 0.4178, 0.07162, 0.3552, 0.4149, 0.954, 0.3686, 0.8944, 0.3558, 0.9039, 0.1902, 0.2732, 0.1786, 0.4398, 0.09824, 0.4729, 0.1152, 0.1964, 0.1407, 0.192, 0.08193, 0.1805, 0.07162, 0.1799, 0.1267, 0.2599, 0.2061, 0.1524, 0.1902, 0.2732, 0.1152, 0.1964, 0.13, 0.04817, 0.275, 0.6056, 0.3162, 0.192, 0.2892, 0.2599, 0.2358, 0.5389, 0.221, 0.07582, 0.2061, 0.1524, 0.13, 0.04817, 0.1526, -0.02131, 0.3413, 0.4729, 0.3267, 0.5866, 0.2688, 0.4397, 0.2682, 0.2524, 0.07162, 0.3552, 0.004382, 0.4178, 0.05307, 0.3415, 0.04101, 0.4149, 0.08976, 0.3558, 0.07776, 0.3453, 0.1152, 0.1964, 0.09824, 0.4729, 0.03026, 0.2524, 0.04651, 0.1112, 0.1267, 0.2599, 0.07162, 0.1799, 0.05307, 0.1981, 0.1023, 0.3287, 0.13, 0.04817, 0.1152, 0.1964, 0.04651, 0.1112, 0.06193, -0.02668, 0.1915, 0.5389, 0.1267, 0.2599, 0.1023, 0.3287, 0.1509, 0.4691, 0.1526, 0.9787, 0.13, 1.048, 0.06193, 0.9733, 0.09733, 0.8978, 0.196, 0.709, 0.2358, 0.5389, 0.2032, 0.4691, 0.1476, 0.6546, 0.1939, 0.9234, 0.1526, 0.9787, 0.09733, 0.8978, 0.1455, 0.857, 0.1602, 0.7853, 0.196, 0.709, 0.1476, 0.6546, 0.1022, 0.7395, 0.1819, 0.2448, 0.2292, 0.1939, 0.1881, 0.1455, 0.1504, 0.2072, 0.3065, 0.1285, 0.2731, 0.1602, 0.2282, 0.1022, 0.259, 0.05919, 0.1368, 0.2984, 0.1819, 0.2448, 0.1504, 0.2072, 0.1156, 0.2737, 0.1081, 0.5866, 0.1285, 0.752, 0.05919, 0.7142, 0.03487, 0.4397, 0.08976, 0.3558, 0.1368, 0.2984, 0.1156, 0.2737, 0.07776, 0.3453, 0.1881, 0.1455, 0.2203, 0.09733, 0.1625, 0.04305, 0.1344, 0.1098, 0.1022, 0.7395, 0.1476, 0.6546, 0.1095, 0.5707, 0.05422, 0.6044, 0.1504, 0.2072, 0.1881, 0.1455, 0.1344, 0.1098, 0.1107, 0.1775, 0.259, 0.7142, 0.2282, 0.7395, 0.1647, 0.6044, 0.1915, 0.5328, 0.1156, 0.2737, 0.1504, 0.2072, 0.1107, 0.1775, 0.08726, 0.2571, 0.2688, 0.4397, 0.259, 0.7142, 0.1915, 0.5328, 0.2001, 0.3576, 0.07776, 0.3453, 0.1156, 0.2737, 0.08726, 0.2571, 0.06378, 0.3378, 0.2682, 0.2524, 0.2688, 0.4397, 0.2001, 0.3576, 0.1904, 0.1881, 0.3415, 0.1981, 0.4178, 0.2143, 0.3312, 0.2293, 0.04101, 0.4149, 0.07776, 0.3453, 0.06378, 0.3378, 0.2542, 0.1112, 0.2682, 0.2524, 0.1904, 0.1881, 0.1877, 0.02917, 0.1023, 0.3287, 0.05307, 0.1981, 0.03192, 0.2293, 0.06512, 0.329, 0.06193, 0.9733, 0.04651, 1.111, -0.01936, 1.029, 0.007236, 0.9347, 0.2032, 0.4691, 0.2677, 0.3287, 0.2467, 0.329, 0.1732, 0.4279, 0.09733, 0.8978, 0.06193, 0.9733, 0.007236, 0.9347, 0.04305, 0.8434, 0.1476, 0.6546, 0.2032, 0.4691, 0.1732, 0.4279, 0.1095, 0.5707, 0.04101, 0.4149, 0.06378, 0.3378, 0.04902, 0.3337, 0.1877, 0.02917, 0.1904, 0.1881, 0.1018, 0.1333, 0.1034, 0.01776, 0.06512, 0.329, 0.03192, 0.2293, 0.01693, 0.2562, 0.034, 0.3392, 0.1762, 0.9347, 0.1877, 1.029, 0.1034, 1.018, 0.09772, 0.9243, 0.1055, 0.4279, 0.06512, 0.329, 0.034, 0.3392, 0.05689, 0.4546, 0.1625, 0.8434, 0.1762, 0.9347, 0.09772, 0.9243, 0.08858, 0.8376, 0.1386, 0.1095, 0.1055, 0.1732, 0.05689, 0.1539, 0.07797, 0.07373, 0.1344, 0.1098, 0.1625, 0.04305, 0.08858, 0.01217, 0.07414, 0.08182, 0.05422, 0.6044, 0.1095, 0.5707, 0.07373, 0.4863, 0.01355, 0.5077, 0.1107, 0.1775, 0.1344, 0.1098, 0.07414, 0.08182, 0.06209, 0.1544, 0.1915, 0.5328, 0.1647, 0.6044, 0.09212, 0.5077, 0.09845, 0.3072, 0.08726, 0.2571, 0.1107, 0.1775, 0.06209, 0.1544, 0.05637, 0.2485, 0.2001, 0.3576, 0.1915, 0.5328, 0.09845, 0.3072, 0.1038, 0.2134, 0.06378, 0.3378, 0.08726, 0.2571, 0.05637, 0.2485, 0.04902, 0.3337, 0.1904, 0.1881, 0.2001, 0.3576, 0.1038, 0.2134, 0.1018, 0.1333, 0.3312, 0.2293, 0.4178, 0.2143, 0.3248, 0.2562, 0.06209, 0.1544, 0.07414, 0.08182, 0.00886, 0.07192, 0.01569, 0.1564, 0.09845, 0.3072, 0.09212, 0.5077, 0.008491, 0.3988, 0.008327, 0.3121, 0.05637, 0.2485, 0.06209, 0.1544, 0.01569, 0.1564, 0.0271, 0.249, 0.1038, 0.2134, 0.09845, 0.3072, 0.008327, 0.3121, 0.008138, 0.2193, 0.04902, 0.3337, 0.05637, 0.2485, 0.0271, 0.249, 0.03482, 0.3338, 0.1018, 0.1333, 0.1038, 0.2134, 0.008138, 0.2193, 0.007035, 0.1255, 0.3248, 0.2562, 0.4178, 0.2143, 0.3223, 0.279, 0.04101, 0.4149, 0.04902, 0.3337, 0.03482, 0.3338, 0.1034, 0.01776, 0.1018, 0.1333, 0.007035, 0.1255, 0.00778, 0.02318, 0.034, 0.2358, 0.01693, 0.3248, 0.006134, 0.3223, 0.00837, 0.2325, 0.09772, 0.9243, 0.1034, 1.018, 0.00778, 1.023, 0.009584, 0.928, 0.05689, 0.4546, 0.034, 0.3392, 0.00837, 0.3441, 0.011, 0.4492, 0.08858, 0.8376, 0.09772, 0.9243, 0.009584, 0.928, 0.01131, 0.8439, 0.07797, 0.07373, 0.05689, 0.1539, 0.011, 0.1496, 0.008629, 0.06674, 0.07414, 0.08182, 0.08858, 0.01217, 0.01131, 0.01046, 0.00886, 0.07192, 0.09212, 0.01355, 0.07797, 0.07373, 0.008629, 0.06674, 0.008491, 0.004147, 0.2325, 0.3441, 0.3223, 0.279, 0.3255, 0.312, 0.2393, 0.4348, 0.009584, 0.928, 0.00778, 1.023, -0.08475, 1.026, -0.08235, 0.9344, 0.1496, 0.4492, 0.2325, 0.3441, 0.2393, 0.4348, 0.1519, 0.482, 0.01131, 0.8439, 0.009584, 0.928, -0.08235, 0.9344, -0.06239, 0.858, 0.008629, 0.06674, 0.011, 0.1496, -0.0435, 0.1519, -0.06031, 0.0735, 0.00886, 0.07192, 0.01131, 0.01046, -0.06239, 0.02119, -0.04443, 0.09223, 0.008491, 0.3988, 0.008629, 0.4718, -0.06031, 0.4759, -0.07262, 0.4034, 0.01569, 0.1564, 0.00886, 0.07192, -0.04443, 0.09223, -0.02287, 0.172, 0.008327, 0.3121, 0.008491, 0.3988, -0.07262, 0.4034, -0.07994, 0.3666, 0.0271, 0.249, 0.01569, 0.1564, -0.02287, 0.172, 0.001562, 0.2577, 0.008138, 0.2193, 0.008327, 0.3121, -0.07994, 0.3666, -0.08809, 0.2784, 0.03482, 0.3338, 0.0271, 0.249, 0.001562, 0.2577, 0.02212, 0.3377, 0.007035, 0.1255, 0.008138, 0.2193, -0.08809, 0.2784, -0.08958, 0.1262, 0.3223, 0.279, 0.4178, 0.2143, 0.3255, 0.312, 0.04101, 0.4149, 0.03482, 0.3338, 0.02212, 0.3377, 0.00778, 0.02318, 0.007035, 0.1255, -0.08958, 0.1262, -0.08475, 0.02641, 0.9201, 0.3666, 0.9274, 0.4034, 0.8559, 0.5194, 0.8436, 0.4024, 0.001562, 0.2577, -0.02287, 0.172, -0.05136, 0.2008, -0.01963, 0.273, 0.9119, 0.2784, 0.9201, 0.3666, 0.8436, 0.4024, 0.8359, 0.2863, 0.02212, 0.3377, 0.001562, 0.2577, -0.01963, 0.273, 0.0111, 0.3444, 0.9104, 0.1262, 0.9119, 0.2784, 0.8359, 0.2863, 0.8264, 0.143, 0.3255, 0.312, 0.4178, 0.2143, 0.3334, 0.3612, 0.04101, 0.4149, 0.02212, 0.3377, 0.0111, 0.3444, 0.9153, 0.02641, 0.9104, 0.1262, 0.8264, 0.143, 0.8278, 0.03317, 0.2393, 0.4348, 0.3255, 0.312, 0.3334, 0.3612, 0.2503, 0.4921, 0.9176, 0.9344, 0.9153, 1.026, 0.8278, 1.033, 0.847, 0.9493, 0.1519, 0.482, 0.2393, 0.4348, 0.2503, 0.4921, 0.1661, 0.5314, 0.9376, 0.02119, 0.9176, -0.03307, 0.847, 0.005831, 0.878, 0.05592, 0.9397, 0.0735, 0.9565, 0.1519, 0.9057, 0.1661, 0.8747, 0.09239, 0.9556, 0.09223, 0.9376, 0.02119, 0.878, 0.05592, 0.9138, 0.1264, 0.9274, 0.4034, 0.9397, 0.4759, 0.8747, 0.5312, 0.8559, 0.5194, 0.9771, 0.172, 0.9556, 0.09223, 0.9138, 0.1264, 0.9486, 0.2008, 0.005831, 0.9493, -0.02768, 1.033, 0.04502, 1.079, 0.07318, 0.9957, 0.9057, 0.1661, 0.9445, 0.2503, 0.9136, 0.2681, 0.8592, 0.1912, 0.05592, 0.9132, 0.005831, 0.9493, 0.07318, 0.9957, 0.121, 0.9611, 0.09239, 0.5312, 0.1661, 0.5314, 0.1912, 0.5372, 0.1334, 0.6366, 0.9138, 0.1264, 0.878, 0.05592, 0.8464, 0.121, 0.886, 0.1757, 0.04381, 0.5194, 0.09239, 0.5312, 0.1334, 0.6366, 0.08752, 0.6254, 0.9486, 0.2008, 0.9138, 0.1264, 0.886, 0.1757, 0.9242, 0.2332, 0.8436, 0.4024, 0.8559, 0.5194, 0.7945, 0.6254, 0.7781, 0.4831, 0.9804, 0.273, 0.9486, 0.2008, 0.9242, 0.2332, 0.9617, 0.2915, 0.8359, 0.2863, 0.8436, 0.4024, 0.7781, 0.4831, 0.7649, 0.3304, 0.0111, 0.3444, -0.01963, 0.273, -0.03833, 0.2915, 0.001079, 0.3526, 0.8264, 0.143, 0.8359, 0.2863, 0.7649, 0.3304, 0.77, 0.197, 0.3334, 0.3612, 0.4178, 0.2143, 0.3434, 0.3882, 0.04101, 0.4149, 0.0111, 0.3444, 0.001079, 0.3526, 0.9723, 0.03317, 0.9693, 0.143, 1.035, 0.197, 1.045, 0.07908, 0.2503, 0.4921, 0.3334, 0.3612, 0.3434, 0.3882, 0.2681, 0.5173, 0.9617, 0.2915, 0.9242, 0.2332, 0.9022, 0.2664, 0.9445, 0.3113, 0.7649, 0.3304, 0.7781, 0.4831, 0.7294, 0.5765, 0.7092, 0.4308, 0.001079, 0.3526, -0.03833, 0.2915, -0.0555, 0.3113, -0.008499, 0.3612, 0.03513, 0.197, 0.03644, 0.3304, 0.1008, 0.4308, 0.1036, 0.2527, 0.3434, 0.3882, 0.4178, 0.2143, 0.3549, 0.4103, 0.04101, 0.4149, 0.001079, 0.3526, -0.008499, 0.3612, 0.04502, 0.07908, 0.03513, 0.197, 0.1036, 0.2527, 0.1141, 0.1106, 0.2681, 0.5173, 0.3434, 0.3882, 0.3549, 0.4103, 0.2903, 0.5692, 0.07318, 0.9957, 0.04502, 1.079, 0.1141, 1.111, 0.146, 1.035, 0.1912, 0.5372, 0.2681, 0.5173, 0.2903, 0.5692, 0.2311, 0.6626, 0.121, 0.9611, 0.07318, 0.9957, 0.146, 1.035, 0.1824, 0.9929, 0.1334, 0.6366, 0.1912, 0.5372, 0.2311, 0.6626, 0.1882, 0.684, 0.886, 0.1757, 0.8464, 0.121, 0.819, 0.1824, 0.8607, 0.2233, 0.7945, 0.08752, 0.8228, 0.1334, 0.7904, 0.1882, 0.7579, 0.152, 0.9242, 0.2332, 0.886, 0.1757, 0.8607, 0.2233, 0.9022, 0.2664, 0.7781, 0.4831, 0.7945, 0.6254, 0.7579, 0.6561, 0.7294, 0.5765, 0.2311, 0.6626, 0.2903, 0.5692, 0.3172, 0.5852, 0.2725, 0.7303, 0.819, 0.1824, 0.7778, 0.146, 0.7505, 0.215, 0.7931, 0.2411, 0.7904, 0.1882, 0.8289, 0.2311, 0.8011, 0.2725, 0.7608, 0.2424, 0.8607, 0.2233, 0.819, 0.1824, 0.7931, 0.2411, 0.8372, 0.27, 0.7579, 0.152, 0.7904, 0.1882, 0.7608, 0.2424, 0.7243, 0.2152, 0.9022, 0.2664, 0.8607, 0.2233, 0.8372, 0.27, 0.8824, 0.301, 0.7294, 0.5765, 0.7579, 0.6561, 0.7243, 0.7024, 0.6888, 0.6467, 0.9445, 0.3113, 0.9022, 0.2664, 0.8824, 0.301, 0.9301, 0.3335, 0.1008, 0.4308, 0.1216, 0.5765, 0.1901, 0.6467, 0.1803, 0.4824, 0.9915, 0.3612, 0.9445, 0.3113, 0.9301, 0.3335, 0.9832, 0.3708, 0.1036, 0.2527, 0.1008, 0.4308, 0.1803, 0.4824, 0.1795, 0.3006, 0.3549, 0.4103, 0.4178, 0.2143, 0.3684, 0.4294, 0.4149, 0.954, 0.3612, 0.9683, 0.3708, 0.9906, 0.1141, 0.1106, 0.1036, 0.2527, 0.1795, 0.3006, 0.1922, 0.1361, 0.2903, 0.5692, 0.3549, 0.4103, 0.3684, 0.4294, 0.3172, 0.5852, 0.146, 0.03497, 0.1141, 0.1106, 0.1922, 0.1361, 0.215, 0.04302, 0.1803, 0.4824, 0.1901, 0.6467, 0.2628, 0.6752, 0.2564, 0.5088, 0.9832, 0.9906, 0.9301, 0.9893, 0.9186, 1.025, 0.9793, 1.033, 0.1795, 0.3006, 0.1803, 0.4824, 0.2564, 0.5088, 0.2563, 0.2942, 0.3684, 0.4294, 0.4178, 0.2143, 0.3837, 0.4584, 0.4149, 0.954, 0.3708, 0.9906, 0.3846, 1.033, 0.1922, 0.1361, 0.1795, 0.3006, 0.2563, 0.2942, 0.2662, 0.114, 0.3172, 0.5852, 0.3684, 0.4294, 0.3837, 0.4584, 0.348, 0.5935, 0.215, 0.04302, 0.1922, 0.1361, 0.2662, 0.114, 0.2818, 0.01592, 0.2725, 0.7303, 0.3172, 0.5852, 0.348, 0.5935, 0.3188, 0.7487, 0.7931, 0.2411, 0.7505, 0.215, 0.7243, 0.2818, 0.7702, 0.2992, 0.7608, 0.2424, 0.8011, 0.2725, 0.7834, 0.3188, 0.7375, 0.2987, 0.8372, 0.27, 0.7931, 0.2411, 0.7702, 0.2992, 0.8162, 0.3173, 0.7243, 0.2152, 0.7608, 0.2424, 0.7375, 0.2987, 0.6941, 0.2794, 0.8824, 0.301, 0.8372, 0.27, 0.8162, 0.3173, 0.8643, 0.3373, 0.1901, 0.6467, 0.2152, 0.7024, 0.2794, 0.7494, 0.2628, 0.6752, 0.9301, 0.3335, 0.8824, 0.301, 0.8643, 0.3373, 0.9186, 0.3591, 0.7702, 0.2992, 0.7243, 0.2818, 0.7148, 0.3509, 0.7598, 0.3587, 0.7375, 0.2987, 0.7834, 0.3188, 0.7738, 0.3681, 0.7245, 0.3584, 0.8162, 0.3173, 0.7702, 0.2992, 0.7598, 0.3587, 0.8024, 0.3664, 0.6941, 0.2794, 0.7375, 0.2987, 0.7245, 0.3584, 0.6802, 0.3489, 0.8643, 0.3373, 0.8162, 0.3173, 0.8024, 0.3664, 0.848, 0.3751, 0.2628, 0.6752, 0.2794, 0.7494, 0.3489, 0.7506, 0.3396, 0.696, 0.9186, 0.3591, 0.8643, 0.3373, 0.848, 0.3751, 0.9085, 0.3864, 0.2564, 0.5088, 0.2628, 0.6752, 0.3396, 0.696, 0.3354, 0.5293, 0.9793, 0.03348, 0.9186, 0.02507, 0.9085, 0.06048, 0.9772, 0.06439, 0.2563, 0.2942, 0.2564, 0.5088, 0.3354, 0.5293, 0.3384, 0.3054, 0.3837, 0.4584, 0.4178, 0.2143, 0.4004, 0.4817, 0.4149, 0.954, 0.3846, 1.033, 0.4004, 1.064, 0.2662, 0.114, 0.2563, 0.2942, 0.3384, 0.3054, 0.3432, 0.09662, 0.348, 0.5935, 0.3837, 0.4584, 0.4004, 0.4817, 0.3819, 0.5957, 0.2818, 0.01592, 0.2662, 0.114, 0.3432, 0.09662, 0.3509, 0.03628, 0.3188, 0.7487, 0.348, 0.5935, 0.3819, 0.5957, 0.3681, 0.7494, 0.9772, 0.4004, 0.9085, 0.3864, 0.9021, 0.4158, 0.9767, 0.4156, 0.3384, 0.3054, 0.3354, 0.5293, 0.4212, 0.5254, 0.4209, 0.3234, 0.4004, 0.4817, 0.4178, 0.2143, 0.4177, 0.4928, 0.4149, 0.954, 0.4004, 1.064, 0.4156, 1.08, 0.3432, 0.09662, 0.3384, 0.3054, 0.4209, 0.3234, 0.4215, 0.1138, 0.3819, 0.5957, 0.4004, 0.4817, 0.4177, 0.4928, 0.4179, 0.5919, 0.3509, 0.03628, 0.3432, 0.09662, 0.4215, 0.1138, 0.4202, 0.05068, 0.3681, 0.7494, 0.3819, 0.5957, 0.4179, 0.5919, 0.4186, 0.7525, 0.7598, 0.3587, 0.7148, 0.3509, 0.7111, 0.4202, 0.7553, 0.4185, 0.7245, 0.3584, 0.7738, 0.3681, 0.7697, 0.4186, 0.7186, 0.4192, 0.8024, 0.3664, 0.7598, 0.3587, 0.7553, 0.4185, 0.7961, 0.417, 0.6802, 0.3489, 0.7245, 0.3584, 0.7186, 0.4192, 0.6737, 0.4199, 0.848, 0.3751, 0.8024, 0.3664, 0.7961, 0.417, 0.8348, 0.4165, 0.636, 0.3396, 0.6802, 0.3489, 0.6737, 0.4199, 0.6255, 0.4205, 0.9085, 0.3864, 0.848, 0.3751, 0.8348, 0.4165, 0.9021, 0.4158, 0.3354, 0.5293, 0.3396, 0.696, 0.4205, 0.7176, 0.4212, 0.5254, 0.7961, 0.417, 0.7553, 0.4185, 0.7576, 0.4783, 0.801, 0.4669, 0.6737, 0.4199, 0.7186, 0.4192, 0.7249, 0.4801, 0.6799, 0.491, 0.4165, 0.09093, 0.417, 0.04126, 0.4669, 0.04139, 0.457, 0.08119, 0.6255, 0.4205, 0.6737, 0.4199, 0.6799, 0.491, 0.6337, 0.5021, 0.9021, 0.4158, 0.8348, 0.4165, 0.8447, 0.457, 0.91, 0.4436, 0.4212, 0.5254, 0.4205, 0.7176, 0.5021, 0.6969, 0.5079, 0.5309, 0.9767, 0.4156, 0.9021, 0.4158, 0.91, 0.4436, 0.9801, 0.4296, 0.4209, 0.3234, 0.4212, 0.5254, 0.5079, 0.5309, 0.5047, 0.3051, 0.4177, 0.4928, 0.4178, 0.2143, 0.4347, 0.4862, 0.4149, 0.954, 0.4156, 1.08, 0.4296, 1.082, 0.4215, 0.1138, 0.4209, 0.3234, 0.5047, 0.3051, 0.5002, 0.09384, 0.4179, 0.5919, 0.4177, 0.4928, 0.4347, 0.4862, 0.4536, 0.594, 0.4202, 0.05068, 0.4215, 0.1138, 0.5002, 0.09384, 0.4899, 0.04624, 0.4186, 0.7525, 0.4179, 0.5919, 0.4536, 0.594, 0.4693, 0.7499, 0.7553, 0.4185, 0.7111, 0.4202, 0.7109, 0.4899, 0.7576, 0.4783, 0.7186, 0.4192, 0.7697, 0.4186, 0.7742, 0.4693, 0.7249, 0.4801, 0.4347, 0.4862, 0.4178, 0.2143, 0.4514, 0.4661, 0.4149, 0.954, 0.4296, 1.082, 0.4424, 1.074, 0.5002, 0.09384, 0.5047, 0.3051, 0.5872, 0.2939, 0.5772, 0.1139, 0.4536, 0.594, 0.4347, 0.4862, 0.4514, 0.4661, 0.4874, 0.5929, 0.4899, 0.04624, 0.5002, 0.09384, 0.5772, 0.1139, 0.56, 0.02534, 0.4693, 0.7499, 0.4536, 0.594, 0.4874, 0.5929, 0.5187, 0.7468, 0.7576, 0.4783, 0.7109, 0.4899, 0.7154, 0.56, 0.7676, 0.5374, 0.7249, 0.4801, 0.7742, 0.4693, 0.7835, 0.5187, 0.739, 0.5393, 0.801, 0.4669, 0.7576, 0.4783, 0.7676, 0.5374, 0.8166, 0.515, 0.6799, 0.491, 0.7249, 0.4801, 0.739, 0.5393, 0.6954, 0.56, 0.8447, 0.457, 0.801, 0.4669, 0.8166, 0.515, 0.8678, 0.4921, 0.5021, 0.6969, 0.491, 0.748, 0.56, 0.7382, 0.5785, 0.6688, 0.91, 0.4436, 0.8447, 0.457, 0.8678, 0.4921, 0.9242, 0.4683, 0.5079, 0.5309, 0.5021, 0.6969, 0.5785, 0.6688, 0.5864, 0.5066, 0.9801, 0.4296, 0.91, 0.4436, 0.9242, 0.4683, 0.9859, 0.4424, 0.5047, 0.3051, 0.5079, 0.5309, 0.5864, 0.5066, 0.5872, 0.2939, 0.6954, 0.56, 0.739, 0.5393, 0.7608, 0.5957, 0.7237, 0.6243, 0.8678, 0.4921, 0.8166, 0.515, 0.8396, 0.5615, 0.8886, 0.527, 0.5785, 0.6688, 0.56, 0.7382, 0.6243, 0.699, 0.6511, 0.6437, 0.9242, 0.4683, 0.8678, 0.4921, 0.8886, 0.527, 0.9391, 0.4916, 0.5864, 0.5066, 0.5785, 0.6688, 0.6511, 0.6437, 0.6625, 0.4802, 0.9859, 0.4424, 0.9242, 0.4683, 0.9391, 0.4916, 0.9924, 0.4543, 0.5872, 0.2939, 0.5864, 0.5066, 0.6625, 0.4802, 0.6636, 0.2986, 0.4514, 0.4661, 0.4178, 0.2143, 0.4667, 0.4382, 0.4149, 0.954, 0.4424, 1.074, 0.4543, 1.059, 0.5772, 0.1139, 0.5872, 0.2939, 0.6636, 0.2986, 0.6511, 0.136, 0.4874, 0.5929, 0.4514, 0.4661, 0.4667, 0.4382, 0.5173, 0.5841, 0.56, 0.02534, 0.5772, 0.1139, 0.6511, 0.136, 0.6254, 0.05319, 0.5187, 0.7468, 0.4874, 0.5929, 0.5173, 0.5841, 0.5648, 0.7288, 0.7676, 0.5374, 0.7154, 0.56, 0.7451, 0.6254, 0.7917, 0.5947, 0.739, 0.5393, 0.7835, 0.5187, 0.7997, 0.5648, 0.7608, 0.5957, 0.8166, 0.515, 0.7676, 0.5374, 0.7917, 0.5947, 0.8396, 0.5615, 0.6511, 0.136, 0.6636, 0.2986, 0.7401, 0.2482, 0.7301, 0.111, 0.5173, 0.5841, 0.4667, 0.4382, 0.4801, 0.4164, 0.5442, 0.57, 0.6254, 0.05319, 0.6511, 0.136, 0.7301, 0.111, 0.6944, 0.04435, 0.5648, 0.7288, 0.5173, 0.5841, 0.5442, 0.57, 0.6056, 0.6698, 0.7917, 0.5947, 0.7451, 0.6254, 0.7746, 0.6944, 0.8192, 0.6534, 0.7608, 0.5957, 0.7997, 0.5648, 0.828, 0.6056, 0.7906, 0.6493, 0.8396, 0.5615, 0.7917, 0.5947, 0.8192, 0.6534, 0.8639, 0.6086, 0.7237, 0.6243, 0.7608, 0.5957, 0.7906, 0.6493, 0.7584, 0.6865, 0.8886, 0.527, 0.8396, 0.5615, 0.8639, 0.6086, 0.9088, 0.5617, 0.6864, 0.6437, 0.7237, 0.699, 0.7584, 0.6508, 0.7288, 0.5682, 0.9391, 0.4916, 0.8886, 0.527, 0.9088, 0.5617, 0.9535, 0.5144, 0.6625, 0.4802, 0.6511, 0.6437, 0.7185, 0.5682, 0.7419, 0.4201, 0.9924, 0.4543, 0.9391, 0.4916, 0.9535, 0.5144, 0.999, 0.4656, 0.6636, 0.2986, 0.6625, 0.4802, 0.7419, 0.4201, 0.7401, 0.2482, 0.4667, 0.4382, 0.4178, 0.2143, 0.4801, 0.4164, 0.4149, 0.954, 0.4543, 1.059, 0.4656, 1.035, 0.9088, 0.5617, 0.8639, 0.6086, 0.8899, 0.6567, 0.9299, 0.5963, 0.7288, 0.5682, 0.7584, 0.6508, 0.7958, 0.6218, 0.7774, 0.4754, 0.9535, 0.5144, 0.9088, 0.5617, 0.9299, 0.5963, 0.9682, 0.5363, 0.707, 0.4201, 0.7288, 0.5682, 0.7774, 0.4754, 0.7652, 0.3275, 0.4656, 0.03474, 0.5144, 0.02894, 0.5363, -0.004111, 0.4759, -0.004205, 0.7401, 0.2482, 0.7419, 0.4201, 0.8038, 0.3275, 0.8072, 0.1938, 0.4801, 0.4164, 0.4178, 0.2143, 0.4912, 0.376, 0.4149, 0.954, 0.4656, 1.035, 0.4759, 0.9958, 0.7301, 0.111, 0.7401, 0.2482, 0.8072, 0.1938, 0.7973, 0.079, 0.5442, 0.57, 0.4801, 0.4164, 0.4912, 0.376, 0.5658, 0.5181, 0.6944, 0.04435, 0.7301, 0.111, 0.7973, 0.079, 0.7679, 0.0007994, 0.6056, 0.6698, 0.5442, 0.57, 0.5658, 0.5181, 0.6431, 0.5374, 0.8192, 0.6534, 0.7746, 0.6944, 0.803, 0.7679, 0.8483, 0.7146, 0.6493, 0.6844, 0.6056, 0.6698, 0.6431, 0.5374, 0.7038, 0.6394, 0.8639, 0.6086, 0.8192, 0.6534, 0.8483, 0.7146, 0.8899, 0.6567, 0.7584, 0.6865, 0.7906, 0.6493, 0.8237, 0.7038, 0.7958, 0.7503, 0.5658, 0.5181, 0.4912, 0.376, 0.501, 0.3531, 0.5826, 0.4935, 0.7679, 0.0007994, 0.7973, 0.079, 0.8679, 0.03314, 0.8314, -0.04368, 0.8603, 0.6431, 0.9134, 0.5658, 0.9455, 0.5826, 0.9071, 0.6674, 0.8483, 0.7146, 0.803, 0.7679, 0.8497, 0.8314, 0.8828, 0.7782, 0.7038, 0.6394, 0.6431, 0.5374, 0.6674, 0.5312, 0.7441, 0.5274, 0.8899, 0.6567, 0.8483, 0.7146, 0.8828, 0.7782, 0.9181, 0.7065, 0.7503, 0.6218, 0.7038, 0.6394, 0.7441, 0.5274, 0.7952, 0.5194, 0.9299, 0.5963, 0.8899, 0.6567, 0.9181, 0.7065, 0.9534, 0.6297, 0.7774, 0.4754, 0.7958, 0.6218, 0.8563, 0.5194, 0.8435, 0.4005, 0.9682, 0.5363, 0.9299, 0.5963, 0.9534, 0.6297, 0.9849, 0.5563, 0.7652, 0.3275, 0.7774, 0.4754, 0.8435, 0.4005, 0.836, 0.2852, 0.4759, 0.9958, 0.5363, 0.9959, 0.5563, 0.9622, 0.485, 0.967, 0.7675, 0.1938, 0.7652, 0.3275, 0.836, 0.2852, 0.8265, 0.143, 0.4912, 0.376, 0.4178, 0.2143, 0.501, 0.3531, 0.4149, 0.954, 0.4759, 0.9958, 0.485, 0.967, 0.7973, 0.079, 0.8072, 0.1938, 0.8703, 0.143, 0.8679, 0.03314, 0.8435, 0.4005, 0.8563, 0.5194, 0.9273, 0.4046, 0.9201, 0.3668, 0.9849, 0.5563, 0.9534, 0.6297, 0.9813, 0.659, 1.005, 0.5723, 0.836, 0.2852, 0.8435, 0.4005, 0.9201, 0.3668, 0.9119, 0.2784, 0.485, 0.967, 0.5563, 0.9622, 0.5723, 0.9305, 0.4921, 0.9473, 0.8265, 0.143, 0.836, 0.2852, 0.9119, 0.2784, 0.9104, 0.1262, 0.501, 0.3531, 0.4178, 0.2143, 0.5094, 0.3191, 0.4149, 0.954, 0.485, 0.967, 0.4921, 0.9473, 0.8274, 0.03314, 0.8265, 0.143, 0.9104, 0.1262, 0.9153, 0.02641, 0.5826, 0.4935, 0.501, 0.3531, 0.5094, 0.3191, 0.5935, 0.4252, 0.8497, 0.9563, 0.8274, 1.033, 0.9153, 1.026, 0.9176, 0.9344, 0.6674, 0.5312, 0.5826, 0.4935, 0.5935, 0.4252, 0.6811, 0.4803, 0.8828, 0.7782, 0.8497, 0.8314, 0.9176, 0.8729, 0.9383, 0.8178, 0.8759, 0.7441, 0.9071, 0.6674, 0.9576, 0.6811, 0.9406, 0.7611, 0.7065, 0.9224, 0.7782, 0.9226, 0.8178, 0.8612, 0.7501, 0.861, 0.7952, 0.5194, 0.7441, 0.5274, 0.7611, 0.4635, 0.828, 0.4046, 0.9534, 0.6297, 0.9181, 0.7065, 0.9535, 0.7501, 0.9813, 0.659, 0.9176, 0.9344, 0.9153, 1.026, 1.008, 1.023, 1.01, 0.928, 0.6811, 0.4803, 0.5935, 0.4252, 0.6002, 0.3354, 0.684, 0.4414, 0.9383, 0.8612, 0.9176, 0.9344, 1.01, 0.928, 1.011, 0.845, 0.9406, 0.7611, 0.9576, 0.6811, 1.011, 0.684, 1.009, 0.7706, 0.9535, 0.7501, 0.9383, 0.8178, 1.011, 0.8292, 1.011, 0.7599, 0.9273, 0.828, 0.9406, 0.7611, 1.009, 0.7706, 1.008, 0.836, 0.9813, 0.659, 0.9535, 0.7501, 1.011, 0.7599, 1.02, 0.6723, 0.9201, 0.3668, 0.9273, 0.4046, 1.008, 0.4, 1.008, 0.3121, 0.004966, 0.5723, -0.01872, 0.659, 0.02048, 0.6723, 0.03006, 0.5805, 0.9119, 0.2784, 0.9201, 0.3668, 1.008, 0.3121, 1.008, 0.2193, 0.02405, 0.4921, 0.004966, 0.5723, 0.03006, 0.5805, 0.03631, 0.496, 0.9104, 0.1262, 0.9119, 0.2784, 1.008, 0.2193, 1.007, 0.1248, 0.5094, 0.3191, 0.4178, 0.2143, 0.5125, 0.2807, 0.04101, 0.4149, 0.02405, 0.4921, 0.03631, 0.496, 0.9153, 0.02641, 0.9104, 0.1262, 1.007, 0.1248, 1.008, 0.02318, 0.5935, 0.4252, 0.5094, 0.3191, 0.5125, 0.2807, 0.6002, 0.3354])
me_sphere_002.use_remesh_preserve_volume = False
me_sphere_002.use_remesh_preserve_attributes = False
me_sphere_002.use_mirror_vertex_groups = False
me_sphere_002.update()

# ---- objects
ob_sphere = bpy.data.objects.new('Sphere', me_sphere_002)

# ---- transforms, parenting, visibility, modifiers, constraints
ob_sphere.location = (1.016, -0.1602, 1.24)
ob_sphere.scale = (1.741, 1.115, 0.3182)
ob_sphere.lineart.crease_threshold = 0.0

# ---- collection membership
col_collection_1.objects.link(ob_sphere)

# ---- scene / render settings (as saved in the file)
scene.frame_start = 1; scene.frame_end = 250; scene.frame_set(1)
scene.render.engine = 'BLENDER_EEVEE_NEXT'
scene.render.resolution_percentage = 50
scene.render.dither_intensity = 0.0
scene.cycles.use_denoising = False
scene.cycles.samples = 128
scene.cycles.sampling_pattern = 'TABULATED_SOBOL'
scene.cycles.light_sampling_threshold = 0.0
scene.cycles.use_adaptive_sampling = False
scene.cycles.use_light_tree = False
scene.cycles.blur_glossy = 0.0
scene.cycles.sample_clamp_indirect = 0.0
scene.view_settings.view_transform = 'Standard'
bpy.context.view_layer.update()

# ---- added for rendering (the .blend has no active camera and no usable light): camera, sun
cam_auto = bpy.data.cameras.new('AutoCamera')
cam_auto.lens = 50.0
cam_auto.sensor_width = 36.0
cam_auto.clip_end = 1000.0
ob_auto_camera = bpy.data.objects.new('AutoCamera', cam_auto)
scene.collection.objects.link(ob_auto_camera)
ob_auto_camera.location = (4.3545, -4.14043, 4.01696)
ob_auto_camera.rotation_euler = (1.09748, -7.21219e-08, 0.694738)
scene.camera = ob_auto_camera
light_auto_sun = bpy.data.lights.new('AutoSun', 'SUN')
light_auto_sun.energy = 3.0
light_auto_sun.angle = 0.0523599
ob_auto_sun = bpy.data.objects.new('AutoSun', light_auto_sun)
scene.collection.objects.link(ob_auto_sun)
ob_auto_sun.rotation_euler = (0.872665, 0.174533, 0.523599)
bpy.context.view_layer.update()
